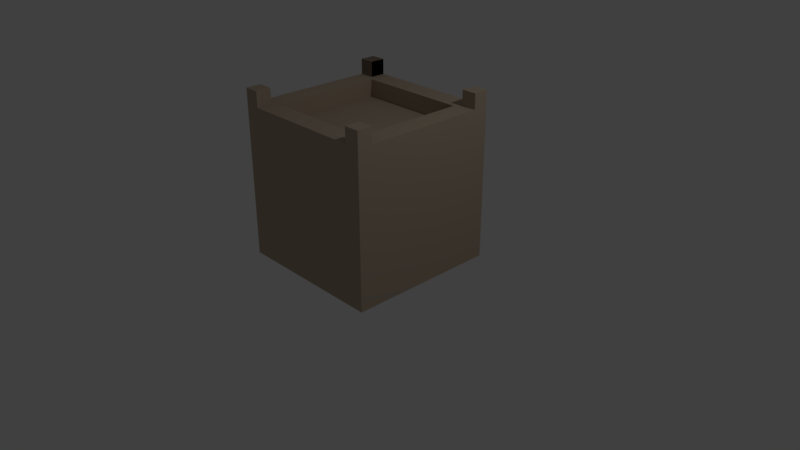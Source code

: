# Source: castle.blend  (saved by Blender 2.78.0; exported with 4.5.12 LTS)
import bpy
from mathutils import Matrix  # noqa: F401  (used for matrix-valued properties, if any)

bpy.ops.wm.read_factory_settings(use_empty=True)
scene = bpy.context.scene
scene.name = 'Scene'

# ---- collections
col_collection_1 = bpy.data.collections.new('Collection 1'); scene.collection.children.link(col_collection_1)

# ---- materials (node trees are filled in below, after node groups)
mat_none = bpy.data.materials.new('None')
mat_none.alpha_threshold = 0.0
mat_none.use_transparent_shadow = False
mat_none.diffuse_color = (0.477, 0.3809, 0.2884, 1.0)
mat_none.specular_color = (0.3108, 0.2636, 0.2011)
mat_none.roughness = 0.5
mat_none.specular_intensity = 1.0

# ---- material node trees

# ---- world
world_world = bpy.data.worlds.new('World'); scene.world = world_world
world_world.color = (0.05088, 0.05088, 0.05088)
world_world.use_sun_shadow = False
world_world.sun_shadow_jitter_overblur = 0.0
world_world.cycles.sampling_method = 'MANUAL'

# ---- cameras
cam_camera = bpy.data.cameras.new('Camera')
cam_camera.clip_end = 100.0
cam_camera.lens = 35.0
cam_camera.sensor_width = 32.0
cam_camera.sensor_height = 18.0
cam_camera.ortho_scale = 7.314
cam_camera.dof.focus_distance = 0.0
cam_camera.dof.aperture_fstop = 128.0

# ---- lights
light_lamp = bpy.data.lights.new('Lamp', 'POINT')
light_lamp.transmission_factor = 0.0
light_lamp.cutoff_distance = 30.0
light_lamp.energy = 100.0
light_lamp.shadow_buffer_clip_start = 1.001
light_lamp.shadow_soft_size = 0.1
light_lamp.shadow_maximum_resolution = 0.006
light_lamp.use_absolute_resolution = True

# ---- meshes
me_cube_004_cube_003 = bpy.data.meshes.new('Cube.004_Cube.003')
me_cube_004_cube_003.from_pydata([(-1.0, 2.0, -0.8), (-1.0, 2.2, -0.8), (-1.0, 2.2, -1.0), (-1.0, 2.0, -1.0), (-0.8, 2.2, -1.0), (-0.8, 2.0, -1.0), (-0.8, 2.2, -0.8), (-0.8, 2.0, -0.8)], [], [(0, 1, 2, 3), (3, 2, 4, 5), (5, 4, 6, 7), (7, 6, 1, 0), (3, 5, 7, 0), (4, 2, 1, 6)])
me_cube_004_cube_003.polygons.foreach_set('use_smooth', [True] * 6)
_k = set([(0, 1), (0, 3), (0, 7), (1, 2), (1, 6), (2, 3), (2, 4), (3, 5), (4, 5), (4, 6), (5, 7), (6, 7)])
me_cube_004_cube_003.attributes.new('sharp_edge', 'BOOLEAN', 'EDGE').data.foreach_set('value', [ (min(e.vertices), max(e.vertices)) in _k for e in me_cube_004_cube_003.edges])
_uv = me_cube_004_cube_003.uv_layers.new(name='UVMap')
_uv.uv.foreach_set('vector', [0.3331, 0.0001998, 0.0001998, 0.0001998, 0.0001998, 0.3331, 0.3331, 0.3331, 0.6665, 0.3331, 0.6665, 0.0001998, 0.3335, 0.0001998, 0.3335, 0.3331, 0.3331, 0.6665, 0.0001998, 0.6665, 0.0001998, 0.3335, 0.3331, 0.3335, 0.3335, 0.6665, 0.3335, 0.3335, 0.6665, 0.3335, 0.6665, 0.6665, 0.3331, 0.9998, 0.0001998, 0.9998, 0.0001998, 0.6669, 0.3331, 0.6669, 0.6669, 0.3331, 0.9998, 0.3331, 0.9998, 0.0001998, 0.6669, 0.0001998])
me_cube_004_cube_003.materials.append(mat_none)
me_cube_004_cube_003.use_remesh_preserve_volume = False
me_cube_004_cube_003.use_remesh_preserve_attributes = False
me_cube_004_cube_003.use_mirror_vertex_groups = False
me_cube_004_cube_003.update()
me_cube_004_cube_003.normals_split_custom_set([tuple(v) for v in zip(*[iter([-1.0, 0.0, 0.0, -1.0, 0.0, 0.0, -1.0, 0.0, 0.0, -1.0, 0.0, 0.0, 0.0, 0.0, -1.0, 0.0, 0.0, -1.0, 0.0, 0.0, -1.0, 0.0, 0.0, -1.0, 1.0, 0.0, 0.0, 1.0, 0.0, 0.0, 1.0, 0.0, 0.0, 1.0, 0.0, 0.0, 0.0, 0.0, 1.0, 0.0, 0.0, 1.0, 0.0, 0.0, 1.0, 0.0, 0.0, 1.0, 0.0, -1.0, 0.0, 0.0, -1.0, 0.0, 0.0, -1.0, 0.0, 0.0, -1.0, 0.0, 0.0, 1.0, 0.0, 0.0, 1.0, 0.0, 0.0, 1.0, 0.0, 0.0, 1.0, 0.0])] * 3)])
me_cube_004_cube_002 = bpy.data.meshes.new('Cube.004_Cube.002')
me_cube_004_cube_002.from_pydata([(-1.0, 2.0, -0.8), (-1.0, 2.2, -0.8), (-1.0, 2.2, -1.0), (-1.0, 2.0, -1.0), (-0.8, 2.2, -1.0), (-0.8, 2.0, -1.0), (-0.8, 2.2, -0.8), (-0.8, 2.0, -0.8)], [], [(0, 1, 2, 3), (3, 2, 4, 5), (5, 4, 6, 7), (7, 6, 1, 0), (3, 5, 7, 0), (4, 2, 1, 6)])
me_cube_004_cube_002.polygons.foreach_set('use_smooth', [True] * 6)
_k = set([(0, 1), (0, 3), (0, 7), (1, 2), (1, 6), (2, 3), (2, 4), (3, 5), (4, 5), (4, 6), (5, 7), (6, 7)])
me_cube_004_cube_002.attributes.new('sharp_edge', 'BOOLEAN', 'EDGE').data.foreach_set('value', [ (min(e.vertices), max(e.vertices)) in _k for e in me_cube_004_cube_002.edges])
_uv = me_cube_004_cube_002.uv_layers.new(name='UVMap')
_uv.uv.foreach_set('vector', [0.3331, 0.0001998, 0.0001998, 0.0001998, 0.0001998, 0.3331, 0.3331, 0.3331, 0.6665, 0.3331, 0.6665, 0.0001998, 0.3335, 0.0001998, 0.3335, 0.3331, 0.3331, 0.6665, 0.0001998, 0.6665, 0.0001998, 0.3335, 0.3331, 0.3335, 0.3335, 0.6665, 0.3335, 0.3335, 0.6665, 0.3335, 0.6665, 0.6665, 0.3331, 0.9998, 0.0001998, 0.9998, 0.0001998, 0.6669, 0.3331, 0.6669, 0.6669, 0.3331, 0.9998, 0.3331, 0.9998, 0.0001998, 0.6669, 0.0001998])
me_cube_004_cube_002.materials.append(mat_none)
me_cube_004_cube_002.use_remesh_preserve_volume = False
me_cube_004_cube_002.use_remesh_preserve_attributes = False
me_cube_004_cube_002.use_mirror_vertex_groups = False
me_cube_004_cube_002.update()
me_cube_004_cube_002.normals_split_custom_set([tuple(v) for v in zip(*[iter([-1.0, 0.0, 0.0, -1.0, 0.0, 0.0, -1.0, 0.0, 0.0, -1.0, 0.0, 0.0, 0.0, 0.0, -1.0, 0.0, 0.0, -1.0, 0.0, 0.0, -1.0, 0.0, 0.0, -1.0, 1.0, 0.0, 0.0, 1.0, 0.0, 0.0, 1.0, 0.0, 0.0, 1.0, 0.0, 0.0, 0.0, 0.0, 1.0, 0.0, 0.0, 1.0, 0.0, 0.0, 1.0, 0.0, 0.0, 1.0, 0.0, -1.0, 0.0, 0.0, -1.0, 0.0, 0.0, -1.0, 0.0, 0.0, -1.0, 0.0, 0.0, 1.0, 0.0, 0.0, 1.0, 0.0, 0.0, 1.0, 0.0, 0.0, 1.0, 0.0])] * 3)])
me_cube_004_cube_001 = bpy.data.meshes.new('Cube.004_Cube.001')
me_cube_004_cube_001.from_pydata([(-1.0, 2.0, -0.8), (-1.0, 2.2, -0.8), (-1.0, 2.2, -1.0), (-1.0, 2.0, -1.0), (-0.8, 2.2, -1.0), (-0.8, 2.0, -1.0), (-0.8, 2.2, -0.8), (-0.8, 2.0, -0.8)], [], [(0, 1, 2, 3), (3, 2, 4, 5), (5, 4, 6, 7), (7, 6, 1, 0), (3, 5, 7, 0), (4, 2, 1, 6)])
me_cube_004_cube_001.polygons.foreach_set('use_smooth', [True] * 6)
_k = set([(0, 1), (0, 3), (0, 7), (1, 2), (1, 6), (2, 3), (2, 4), (3, 5), (4, 5), (4, 6), (5, 7), (6, 7)])
me_cube_004_cube_001.attributes.new('sharp_edge', 'BOOLEAN', 'EDGE').data.foreach_set('value', [ (min(e.vertices), max(e.vertices)) in _k for e in me_cube_004_cube_001.edges])
_uv = me_cube_004_cube_001.uv_layers.new(name='UVMap')
_uv.uv.foreach_set('vector', [0.3331, 0.0001998, 0.0001998, 0.0001998, 0.0001998, 0.3331, 0.3331, 0.3331, 0.6665, 0.3331, 0.6665, 0.0001998, 0.3335, 0.0001998, 0.3335, 0.3331, 0.3331, 0.6665, 0.0001998, 0.6665, 0.0001998, 0.3335, 0.3331, 0.3335, 0.3335, 0.6665, 0.3335, 0.3335, 0.6665, 0.3335, 0.6665, 0.6665, 0.3331, 0.9998, 0.0001998, 0.9998, 0.0001998, 0.6669, 0.3331, 0.6669, 0.6669, 0.3331, 0.9998, 0.3331, 0.9998, 0.0001998, 0.6669, 0.0001998])
me_cube_004_cube_001.materials.append(mat_none)
me_cube_004_cube_001.use_remesh_preserve_volume = False
me_cube_004_cube_001.use_remesh_preserve_attributes = False
me_cube_004_cube_001.use_mirror_vertex_groups = False
me_cube_004_cube_001.update()
me_cube_004_cube_001.normals_split_custom_set([tuple(v) for v in zip(*[iter([-1.0, 0.0, 0.0, -1.0, 0.0, 0.0, -1.0, 0.0, 0.0, -1.0, 0.0, 0.0, 0.0, 0.0, -1.0, 0.0, 0.0, -1.0, 0.0, 0.0, -1.0, 0.0, 0.0, -1.0, 1.0, 0.0, 0.0, 1.0, 0.0, 0.0, 1.0, 0.0, 0.0, 1.0, 0.0, 0.0, 0.0, 0.0, 1.0, 0.0, 0.0, 1.0, 0.0, 0.0, 1.0, 0.0, 0.0, 1.0, 0.0, -1.0, 0.0, 0.0, -1.0, 0.0, 0.0, -1.0, 0.0, 0.0, -1.0, 0.0, 0.0, 1.0, 0.0, 0.0, 1.0, 0.0, 0.0, 1.0, 0.0, 0.0, 1.0, 0.0])] * 3)])
me_cube_004_cube_000 = bpy.data.meshes.new('Cube.004_Cube.000')
me_cube_004_cube_000.from_pydata([(-1.0, 2.0, -0.8), (-1.0, 2.2, -0.8), (-1.0, 2.2, -1.0), (-1.0, 2.0, -1.0), (-0.8, 2.2, -1.0), (-0.8, 2.0, -1.0), (-0.8, 2.2, -0.8), (-0.8, 2.0, -0.8)], [], [(0, 1, 2, 3), (3, 2, 4, 5), (5, 4, 6, 7), (7, 6, 1, 0), (3, 5, 7, 0), (4, 2, 1, 6)])
me_cube_004_cube_000.polygons.foreach_set('use_smooth', [True] * 6)
_k = set([(0, 1), (0, 3), (0, 7), (1, 2), (1, 6), (2, 3), (2, 4), (3, 5), (4, 5), (4, 6), (5, 7), (6, 7)])
me_cube_004_cube_000.attributes.new('sharp_edge', 'BOOLEAN', 'EDGE').data.foreach_set('value', [ (min(e.vertices), max(e.vertices)) in _k for e in me_cube_004_cube_000.edges])
_uv = me_cube_004_cube_000.uv_layers.new(name='UVMap')
_uv.uv.foreach_set('vector', [0.3331, 0.0001998, 0.0001998, 0.0001998, 0.0001998, 0.3331, 0.3331, 0.3331, 0.6665, 0.3331, 0.6665, 0.0001998, 0.3335, 0.0001998, 0.3335, 0.3331, 0.3331, 0.6665, 0.0001998, 0.6665, 0.0001998, 0.3335, 0.3331, 0.3335, 0.3335, 0.6665, 0.3335, 0.3335, 0.6665, 0.3335, 0.6665, 0.6665, 0.3331, 0.9998, 0.0001998, 0.9998, 0.0001998, 0.6669, 0.3331, 0.6669, 0.6669, 0.3331, 0.9998, 0.3331, 0.9998, 0.0001998, 0.6669, 0.0001998])
me_cube_004_cube_000.materials.append(mat_none)
me_cube_004_cube_000.use_remesh_preserve_volume = False
me_cube_004_cube_000.use_remesh_preserve_attributes = False
me_cube_004_cube_000.use_mirror_vertex_groups = False
me_cube_004_cube_000.update()
me_cube_004_cube_000.normals_split_custom_set([tuple(v) for v in zip(*[iter([-1.0, 0.0, 0.0, -1.0, 0.0, 0.0, -1.0, 0.0, 0.0, -1.0, 0.0, 0.0, 0.0, 0.0, -1.0, 0.0, 0.0, -1.0, 0.0, 0.0, -1.0, 0.0, 0.0, -1.0, 1.0, 0.0, 0.0, 1.0, 0.0, 0.0, 1.0, 0.0, 0.0, 1.0, 0.0, 0.0, 0.0, 0.0, 1.0, 0.0, 0.0, 1.0, 0.0, 0.0, 1.0, 0.0, 0.0, 1.0, 0.0, -1.0, 0.0, 0.0, -1.0, 0.0, 0.0, -1.0, 0.0, 0.0, -1.0, 0.0, 0.0, 1.0, 0.0, 0.0, 1.0, 0.0, 0.0, 1.0, 0.0, 0.0, 1.0, 0.0])] * 3)])
me_cube_cube_005 = bpy.data.meshes.new('Cube_Cube.005')
me_cube_cube_005.from_pydata([(-1.0, 0.0, 1.0), (-1.0, 2.0, 1.0), (-1.0, 2.0, -1.0), (-1.0, 0.0, -1.0), (1.0, 2.0, -1.0), (1.0, 0.0, -1.0), (1.0, 2.0, 1.0), (1.0, 0.0, 1.0), (0.7282, 2.0, 0.7282), (0.7282, 2.0, -0.7282), (0.7282, 1.772, -0.7282), (0.7282, 1.772, 0.7282), (-0.7282, 2.0, 0.7282), (-0.7282, 2.0, -0.7282), (-0.7282, 1.772, -0.7282), (-0.7282, 1.772, 0.7282)], [], [(0, 1, 2, 3), (3, 2, 4, 5), (5, 4, 6, 7), (7, 6, 1, 0), (3, 5, 7, 0), (8, 9, 10, 11), (12, 13, 2, 1), (13, 9, 4, 2), (9, 8, 6, 4), (8, 12, 1, 6), (10, 14, 15, 11), (13, 12, 15, 14), (12, 8, 11, 15), (9, 13, 14, 10)])
me_cube_cube_005.polygons.foreach_set('use_smooth', [True] * 14)
_k = set([(0, 1), (0, 3), (0, 7), (1, 2), (1, 6), (2, 3), (2, 4), (3, 5), (4, 5), (4, 6), (5, 7), (6, 7), (8, 9), (8, 11), (8, 12), (9, 10), (9, 13), (10, 11), (10, 14), (11, 15), (12, 13), (12, 15), (13, 14), (14, 15)])
me_cube_cube_005.attributes.new('sharp_edge', 'BOOLEAN', 'EDGE').data.foreach_set('value', [ (min(e.vertices), max(e.vertices)) in _k for e in me_cube_cube_005.edges])
_uv = me_cube_cube_005.uv_layers.new(name='UVMap')
_uv.uv.foreach_set('vector', [0.6664, 0.0002623, 0.3336, 0.0002622, 0.3336, 0.3331, 0.6664, 0.3331, 0.6664, 0.6664, 0.6664, 0.3336, 0.3336, 0.3336, 0.3336, 0.6664, 0.3331, 0.6664, 0.0002622, 0.6664, 0.0002623, 0.3336, 0.3331, 0.3336, 0.6669, 0.3331, 0.6669, 0.0002622, 0.9997, 0.0002623, 0.9997, 0.3331, 0.3331, 0.9997, 0.0002622, 0.9997, 0.0002623, 0.6669, 0.3331, 0.6669, 0.7053, 0.5765, 0.7053, 0.8188, 0.7432, 0.8188, 0.7432, 0.5765, 0.2878, 0.0455, 0.2878, 0.2878, 0.3331, 0.3331, 0.3331, 0.0002623, 0.2878, 0.2878, 0.0455, 0.2878, 0.0002622, 0.3331, 0.3331, 0.3331, 0.0455, 0.2878, 0.0455, 0.0455, 0.0002623, 0.0002622, 0.0002622, 0.3331, 0.0455, 0.0455, 0.2878, 0.0455, 0.3331, 0.0002623, 0.0002623, 0.0002622, 0.6669, 0.5759, 0.9093, 0.5759, 0.9093, 0.3336, 0.6669, 0.3336, 0.6669, 0.8188, 0.6669, 0.5765, 0.7048, 0.5765, 0.7048, 0.8188, 0.5759, 0.6669, 0.3336, 0.6669, 0.3336, 0.7048, 0.5759, 0.7048, 0.3336, 0.7053, 0.5759, 0.7053, 0.5759, 0.7432, 0.3336, 0.7432])
me_cube_cube_005.materials.append(mat_none)
me_cube_cube_005.use_remesh_preserve_volume = False
me_cube_cube_005.use_remesh_preserve_attributes = False
me_cube_cube_005.use_mirror_vertex_groups = False
me_cube_cube_005.update()
me_cube_cube_005.normals_split_custom_set([tuple(v) for v in zip(*[iter([-1.0, 0.0, 0.0, -1.0, 0.0, 0.0, -1.0, 0.0, 0.0, -1.0, 0.0, 0.0, 0.0, 0.0, -1.0, 0.0, 0.0, -1.0, 0.0, 0.0, -1.0, 0.0, 0.0, -1.0, 1.0, 0.0, 0.0, 1.0, 0.0, 0.0, 1.0, 0.0, 0.0, 1.0, 0.0, 0.0, 0.0, 0.0, 1.0, 0.0, 0.0, 1.0, 0.0, 0.0, 1.0, 0.0, 0.0, 1.0, 0.0, -1.0, 0.0, 0.0, -1.0, 0.0, 0.0, -1.0, 0.0, 0.0, -1.0, 0.0, -1.0, 0.0, 0.0, -1.0, 0.0, 0.0, -1.0, 0.0, 0.0, -1.0, 0.0, 0.0, 0.0, 1.0, 0.0, 0.0, 1.0, 0.0, 0.0, 1.0, 0.0, 0.0, 1.0, 0.0, 0.0, 1.0, 0.0, 0.0, 1.0, 0.0, 0.0, 1.0, 0.0, 0.0, 1.0, 0.0, 0.0, 1.0, 0.0, 0.0, 1.0, 0.0, 0.0, 1.0, 0.0, 0.0, 1.0, 0.0, 0.0, 1.0, 0.0, 0.0, 1.0, 0.0, 0.0, 1.0, 0.0, 0.0, 1.0, 0.0, 0.0, 1.0, 0.0, 0.0, 1.0, 0.0, 0.0, 1.0, 0.0, 0.0, 1.0, 0.0, 1.0, 0.0, 0.0, 1.0, 0.0, 0.0, 1.0, 0.0, 0.0, 1.0, 0.0, 0.0, 0.0, 0.0, -1.0, 0.0, 0.0, -1.0, 0.0, 0.0, -1.0, 0.0, 0.0, -1.0, 0.0, 0.0, 1.0, 0.0, 0.0, 1.0, 0.0, 0.0, 1.0, 0.0, 0.0, 1.0])] * 3)])
me_cube_004_cube_009 = bpy.data.meshes.new('Cube.004_Cube.009')
me_cube_004_cube_009.from_pydata([(-1.0, 2.0, -0.8), (-1.0, 2.2, -0.8), (-1.0, 2.2, -1.0), (-1.0, 2.0, -1.0), (-0.8, 2.2, -1.0), (-0.8, 2.0, -1.0), (-0.8, 2.2, -0.8), (-0.8, 2.0, -0.8)], [], [(0, 1, 2, 3), (3, 2, 4, 5), (5, 4, 6, 7), (7, 6, 1, 0), (3, 5, 7, 0), (4, 2, 1, 6)])
me_cube_004_cube_009.polygons.foreach_set('use_smooth', [True] * 6)
_k = set([(0, 1), (0, 3), (0, 7), (1, 2), (1, 6), (2, 3), (2, 4), (3, 5), (4, 5), (4, 6), (5, 7), (6, 7)])
me_cube_004_cube_009.attributes.new('sharp_edge', 'BOOLEAN', 'EDGE').data.foreach_set('value', [ (min(e.vertices), max(e.vertices)) in _k for e in me_cube_004_cube_009.edges])
_uv = me_cube_004_cube_009.uv_layers.new(name='UVMap')
_uv.uv.foreach_set('vector', [0.3331, 0.0001998, 0.0001998, 0.0001998, 0.0001998, 0.3331, 0.3331, 0.3331, 0.6665, 0.3331, 0.6665, 0.0001998, 0.3335, 0.0001998, 0.3335, 0.3331, 0.3331, 0.6665, 0.0001998, 0.6665, 0.0001998, 0.3335, 0.3331, 0.3335, 0.3335, 0.6665, 0.3335, 0.3335, 0.6665, 0.3335, 0.6665, 0.6665, 0.3331, 0.9998, 0.0001998, 0.9998, 0.0001998, 0.6669, 0.3331, 0.6669, 0.6669, 0.3331, 0.9998, 0.3331, 0.9998, 0.0001998, 0.6669, 0.0001998])
me_cube_004_cube_009.materials.append(mat_none)
me_cube_004_cube_009.use_remesh_preserve_volume = False
me_cube_004_cube_009.use_remesh_preserve_attributes = False
me_cube_004_cube_009.use_mirror_vertex_groups = False
me_cube_004_cube_009.update()
me_cube_004_cube_009.normals_split_custom_set([tuple(v) for v in zip(*[iter([-1.0, 0.0, 0.0, -1.0, 0.0, 0.0, -1.0, 0.0, 0.0, -1.0, 0.0, 0.0, 0.0, 0.0, -1.0, 0.0, 0.0, -1.0, 0.0, 0.0, -1.0, 0.0, 0.0, -1.0, 1.0, 0.0, 0.0, 1.0, 0.0, 0.0, 1.0, 0.0, 0.0, 1.0, 0.0, 0.0, 0.0, 0.0, 1.0, 0.0, 0.0, 1.0, 0.0, 0.0, 1.0, 0.0, 0.0, 1.0, 0.0, -1.0, 0.0, 0.0, -1.0, 0.0, 0.0, -1.0, 0.0, 0.0, -1.0, 0.0, 0.0, 1.0, 0.0, 0.0, 1.0, 0.0, 0.0, 1.0, 0.0, 0.0, 1.0, 0.0])] * 3)])

# ---- objects
ob_cube_004_cube_003 = bpy.data.objects.new('Cube.004_Cube.003', me_cube_004_cube_003)
ob_cube_004_cube_002 = bpy.data.objects.new('Cube.004_Cube.002', me_cube_004_cube_002)
ob_cube_004_cube_001 = bpy.data.objects.new('Cube.004_Cube.001', me_cube_004_cube_001)
ob_cube_004_cube_000 = bpy.data.objects.new('Cube.004_Cube.000', me_cube_004_cube_000)
ob_cube_cube_005 = bpy.data.objects.new('Cube_Cube.005', me_cube_cube_005)
ob_cube_004_cube_009 = bpy.data.objects.new('Cube.004_Cube.009', me_cube_004_cube_009)
ob_lamp = bpy.data.objects.new('Lamp', light_lamp)
ob_camera = bpy.data.objects.new('Camera', cam_camera)

# ---- transforms, parenting, visibility, modifiers, constraints
ob_cube_004_cube_003.location = (1.8, 0.0, 0.0)
ob_cube_004_cube_003.rotation_euler = (1.571, -0.0, 0.0)
ob_cube_004_cube_003.lineart.crease_threshold = 0.0
ob_cube_004_cube_002.location = (1.8, -1.8, -3.576e-07)
ob_cube_004_cube_002.rotation_euler = (1.571, -0.0, 0.0)
ob_cube_004_cube_002.lineart.crease_threshold = 0.0
ob_cube_004_cube_001.location = (0.0, -1.8, -3.576e-07)
ob_cube_004_cube_001.rotation_euler = (1.571, -0.0, 0.0)
ob_cube_004_cube_001.lineart.crease_threshold = 0.0
ob_cube_004_cube_000.location = (0.0, 0.0, 0.0)
ob_cube_004_cube_000.rotation_euler = (1.571, -0.0, 0.0)
ob_cube_004_cube_000.lineart.crease_threshold = 0.0
ob_cube_cube_005.location = (0.0, 0.0, 0.0)
ob_cube_cube_005.rotation_euler = (1.571, -0.0, 0.0)
ob_cube_cube_005.lineart.crease_threshold = 0.0
_vg = ob_cube_cube_005.vertex_groups.new(name='Group')
ob_cube_004_cube_009.location = (0.0, 0.0, 0.0)
ob_cube_004_cube_009.rotation_euler = (1.571, -0.0, 0.0)
ob_cube_004_cube_009.lineart.crease_threshold = 0.0
ob_lamp.location = (4.076, 1.005, 5.904)
ob_lamp.rotation_euler = (0.6503, 0.05522, 1.866)
ob_lamp.lock_rotations_4d = False
ob_lamp.empty_display_type = 'ARROWS'
ob_lamp.color = (0.0, 0.0, 0.0, 0.0)
ob_lamp.lineart.crease_threshold = 0.0
ob_camera.location = (7.481, -6.508, 5.344)
ob_camera.rotation_euler = (1.109, 0.0, 0.8149)
ob_camera.lock_rotations_4d = False
ob_camera.empty_display_type = 'ARROWS'
ob_camera.color = (0.0, 0.0, 0.0, 0.0)
ob_camera.display_type = 'WIRE'
ob_camera.lineart.crease_threshold = 0.0

# ---- collection membership
col_collection_1.objects.link(ob_cube_004_cube_003)
col_collection_1.objects.link(ob_cube_004_cube_002)
col_collection_1.objects.link(ob_cube_004_cube_001)
col_collection_1.objects.link(ob_cube_004_cube_000)
col_collection_1.objects.link(ob_cube_cube_005)
col_collection_1.objects.link(ob_cube_004_cube_009)
col_collection_1.objects.link(ob_lamp)
col_collection_1.objects.link(ob_camera)

# ---- scene / render settings (as saved in the file)
scene.camera = ob_camera
scene.frame_start = 1; scene.frame_end = 250; scene.frame_set(1)
scene.render.engine = 'BLENDER_EEVEE_NEXT'
scene.render.resolution_percentage = 50
scene.render.dither_intensity = 0.0
scene.cycles.use_denoising = False
scene.cycles.samples = 128
scene.cycles.sampling_pattern = 'TABULATED_SOBOL'
scene.cycles.light_sampling_threshold = 0.0
scene.cycles.use_adaptive_sampling = False
scene.cycles.use_light_tree = False
scene.cycles.blur_glossy = 0.0
scene.cycles.sample_clamp_indirect = 0.0
scene.view_settings.view_transform = 'Standard'
bpy.context.view_layer.update()
